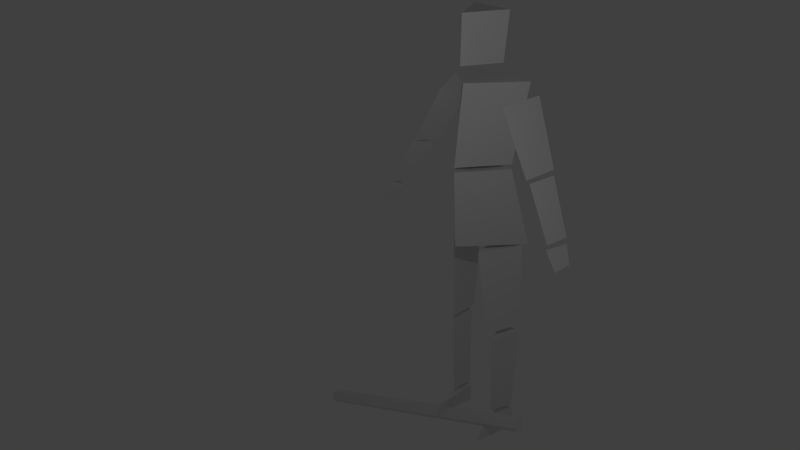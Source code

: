 # Source: Player.blend  (saved by Blender 2.76.0; exported with 4.5.12 LTS)
import bpy
from mathutils import Matrix  # noqa: F401  (used for matrix-valued properties, if any)

bpy.ops.wm.read_factory_settings(use_empty=True)
scene = bpy.context.scene
scene.name = 'Scene'

# ---- collections
col_collection_1 = bpy.data.collections.new('Collection 1'); scene.collection.children.link(col_collection_1)

# ---- materials (node trees are filled in below, after node groups)
mat_material = bpy.data.materials.new('Material')
mat_material.alpha_threshold = 0.0
mat_material.use_transparent_shadow = False
mat_material.roughness = 0.5
mat_material.line_color = (0.0, 0.0, 0.0, 1.0)

# ---- material node trees

# ---- world
world_world = bpy.data.worlds.new('World'); scene.world = world_world
world_world.color = (0.05088, 0.05088, 0.05088)
world_world.use_sun_shadow = False
world_world.sun_shadow_jitter_overblur = 0.0
world_world.cycles.sampling_method = 'MANUAL'
world_world.cycles.sample_map_resolution = 256

# ---- cameras
cam_camera = bpy.data.cameras.new('Camera')
cam_camera.clip_end = 100.0
cam_camera.lens = 35.0
cam_camera.sensor_width = 32.0
cam_camera.sensor_height = 18.0
cam_camera.ortho_scale = 7.314
cam_camera.dof.focus_distance = 0.0
cam_camera.dof.aperture_fstop = 128.0

# ---- lights
light_lamp = bpy.data.lights.new('Lamp', 'POINT')
light_lamp.transmission_factor = 0.0
light_lamp.cutoff_distance = 30.0
light_lamp.energy = 100.0
light_lamp.shadow_buffer_clip_start = 1.001
light_lamp.shadow_soft_size = 0.1
light_lamp.shadow_maximum_resolution = 0.006
light_lamp.use_absolute_resolution = True
light_lamp.cycles.use_multiple_importance_sampling = False

# ---- meshes
me_cylinder = bpy.data.meshes.new('Cylinder')
me_cylinder.from_pydata([(0.0, 0.2, -4.0), (0.0, 0.2, 4.0), (0.1732, 0.1, -4.0), (0.1732, 0.1, 4.0), (0.1732, -0.1, -4.0), (0.1732, -0.1, 4.0), (-1.748e-08, -0.2, -4.0), (-1.748e-08, -0.2, 4.0), (-0.1732, -0.1, -4.0), (-0.1732, -0.1, 4.0), (-0.1732, 0.1, -4.0), (-0.1732, 0.1, 4.0)], [], [(0, 1, 3, 2), (2, 3, 5, 4), (4, 5, 7, 6), (6, 7, 9, 8), (3, 1, 11, 9, 7, 5), (10, 11, 1, 0), (8, 9, 11, 10), (0, 2, 4, 6, 8, 10)])
me_cylinder.use_remesh_preserve_volume = False
me_cylinder.use_remesh_preserve_attributes = False
me_cylinder.use_mirror_vertex_groups = False
me_cylinder.update()
me_cube = bpy.data.meshes.new('Cube')
me_cube.from_pydata([(1.165, 0.736, 5.74), (1.0, 0.6867, 9.864), (0.8085, 0.3965, 7.74), (0.8085, 0.3965, 7.864), (1.288, 0.6568, 9.609), (2.017, 0.4123, 8.082), (1.614, 0.4123, 7.841), (1.79, -0.2791, 7.948), (0.8075, 0.5338, 9.214), (0.9647, -0.2343, 9.461), (2.093, 0.3259, 7.989), (2.731, 0.09464, 6.731), (2.396, 0.09464, 6.53), (2.542, -0.3536, 6.62), (1.709, 0.284, 7.643), (1.866, -0.2587, 7.89), (0.5226, 0.4154, 11.47), (0.4255, 0.3854, 10.25), (1.088, 0.613, 5.707), (1.066, 0.6715, 3.377), (0.4953, 0.6816, 3.286), (0.6018, -0.0137, 3.171), (0.2395, 0.5539, 5.662), (0.4059, -0.2576, 5.56), (1.066, 0.7148, 3.191), (0.9267, 0.7235, 0.6926), (0.5953, 0.7194, 0.6657), (0.6865, 0.1636, 0.6604), (0.5378, 0.6345, 3.142), (0.6804, 0.04483, 3.019), (2.782, 0.04793, 6.611), (2.949, -0.02384, 6.157), (2.698, -0.08537, 5.958), (2.844, -0.4083, 6.05), (2.483, 0.005964, 6.265), (2.555, -0.4037, 6.524), (0.8924, 0.7873, 0.5583), (1.011, 0.796, 0.003942), (0.5953, 0.7919, -0.00202), (0.7736, -0.4545, -0.001694), (0.5378, 0.707, 0.5473), (0.7674, -0.3378, 0.3009), (-1.165, 0.736, 5.74), (-1.0, 0.6867, 9.864), (-0.8085, 0.3965, 7.74), (-0.8085, 0.3965, 7.864), (0.0, 0.736, 5.74), (0.0, -0.6471, 5.74), (0.0, 0.3965, 7.74), (0.0, -0.7341, 7.74), (0.0, 0.3965, 7.864), (0.0, -0.7341, 7.864), (0.0, 0.6867, 9.864), (0.0, -0.4923, 9.864), (-1.288, 0.6568, 9.609), (-2.017, 0.4123, 8.082), (-1.614, 0.4123, 7.841), (-1.79, -0.2791, 7.948), (-0.8075, 0.5338, 9.214), (-0.9647, -0.2343, 9.461), (-2.093, 0.3259, 7.989), (-2.731, 0.09464, 6.731), (-2.396, 0.09464, 6.53), (-2.542, -0.3536, 6.62), (-1.709, 0.284, 7.643), (-1.866, -0.2587, 7.89), (-0.5226, 0.4154, 11.47), (-0.4255, 0.3854, 10.25), (0.0, 0.3854, 10.25), (0.0, -0.6035, 10.28), (0.0, 0.4154, 11.47), (0.0, -0.578, 11.47), (-1.088, 0.613, 5.707), (-1.066, 0.6715, 3.377), (-0.4953, 0.6816, 3.286), (-0.6018, -0.0137, 3.171), (-0.2395, 0.5539, 5.662), (-0.4059, -0.2576, 5.56), (-1.066, 0.7148, 3.191), (-0.9267, 0.7235, 0.6926), (-0.5953, 0.7194, 0.6657), (-0.6865, 0.1636, 0.6604), (-0.5378, 0.6345, 3.142), (-0.6804, 0.04483, 3.019), (-2.782, 0.04793, 6.611), (-2.949, -0.02384, 6.157), (-2.698, -0.08537, 5.958), (-2.844, -0.4083, 6.05), (-2.483, 0.005964, 6.265), (-2.555, -0.4037, 6.524), (-0.8924, 0.7873, 0.5583), (-1.011, 0.796, 0.003942), (-0.5953, 0.7919, -0.00202), (-0.7736, -0.4545, -0.001694), (-0.5378, 0.707, 0.5473), (-0.7674, -0.3378, 0.3009)], [], [(46, 0, 47), (2, 0, 46, 48), (49, 2, 48), (0, 2, 49, 47), (50, 3, 51), (1, 3, 50, 52), (53, 1, 52), (3, 1, 53, 51), (6, 5, 7), (4, 5, 6, 8), (9, 4, 8), (5, 4, 9, 7), (6, 7, 9, 8), (12, 11, 13), (10, 11, 12, 14), (15, 10, 14), (11, 10, 15, 13), (12, 13, 15, 14), (68, 17, 69), (16, 17, 68, 70), (71, 16, 70), (17, 16, 71, 69), (20, 19, 21), (18, 19, 20, 22), (23, 18, 22), (19, 18, 23, 21), (20, 21, 23, 22), (26, 25, 27), (24, 25, 26, 28), (29, 24, 28), (25, 24, 29, 27), (26, 27, 29, 28), (32, 31, 33), (30, 31, 32, 34), (35, 30, 34), (31, 30, 35, 33), (32, 33, 35, 34), (38, 37, 39), (36, 37, 38, 40), (41, 36, 40), (37, 36, 41, 39), (38, 39, 41, 40), (46, 47, 42), (44, 48, 46, 42), (49, 48, 44), (42, 47, 49, 44), (50, 51, 45), (43, 52, 50, 45), (53, 52, 43), (45, 51, 53, 43), (56, 57, 55), (54, 58, 56, 55), (59, 58, 54), (55, 57, 59, 54), (56, 58, 59, 57), (62, 63, 61), (60, 64, 62, 61), (65, 64, 60), (61, 63, 65, 60), (62, 64, 65, 63), (68, 69, 67), (66, 70, 68, 67), (71, 70, 66), (67, 69, 71, 66), (74, 75, 73), (72, 76, 74, 73), (77, 76, 72), (73, 75, 77, 72), (74, 76, 77, 75), (80, 81, 79), (78, 82, 80, 79), (83, 82, 78), (79, 81, 83, 78), (80, 82, 83, 81), (86, 87, 85), (84, 88, 86, 85), (89, 88, 84), (85, 87, 89, 84), (86, 88, 89, 87), (92, 93, 91), (90, 94, 92, 91), (95, 94, 90), (91, 93, 95, 90), (92, 94, 95, 93)])
me_cube.materials.append(mat_material)
me_cube.use_remesh_preserve_volume = False
me_cube.use_remesh_preserve_attributes = False
me_cube.use_mirror_vertex_groups = False
me_cube.update()
arm_armature = bpy.data.armatures.new('Armature')  # bones are not reproduced

# ---- objects
ob_armature = bpy.data.objects.new('Armature', arm_armature)
ob_cylinder = bpy.data.objects.new('Cylinder', me_cylinder)
ob_cube = bpy.data.objects.new('Cube', me_cube)
ob_lamp = bpy.data.objects.new('Lamp', light_lamp)
ob_camera = bpy.data.objects.new('Camera', cam_camera)

# ---- transforms, parenting, visibility, modifiers, constraints
ob_armature.location = (0.0, 0.0, 0.0)
ob_armature.show_in_front = True
ob_armature.lineart.crease_threshold = 0.0
ob_cylinder.parent = ob_armature
ob_cylinder.matrix_parent_inverse = Matrix(((-0.7791, 0.3174, 0.5406, -4.898), (0.05668, -0.8232, 0.5649, -5.89), (0.6243, 0.4708, 0.6234, -4.068), (0.0, 0.0, 0.0, 1.0)))
ob_cylinder.location = (0.1682, -2.147, 7.058)
ob_cylinder.rotation_euler = (-0.6784, -0.275, 0.4856)
ob_cylinder.lineart.crease_threshold = 0.0
ob_cube.parent = ob_armature
ob_cube.location = (0.0, 0.0, 0.0)
ob_cube.lock_rotations_4d = False
ob_cube.empty_display_type = 'ARROWS'
ob_cube.lineart.crease_threshold = 0.0
_vg = ob_cube.vertex_groups.new(name='hips')
_vg.add([0, 2, 42, 44, 46, 47, 48, 49], 1.0, 'REPLACE')
_vg = ob_cube.vertex_groups.new(name='chest')
_vg.add([1, 3, 43, 45, 50, 51, 52, 53], 1.0, 'REPLACE')
_vg = ob_cube.vertex_groups.new(name='head')
_vg.add([16, 17, 66, 67, 68, 69, 70, 71], 1.0, 'REPLACE')
_vg = ob_cube.vertex_groups.new(name='arm_upper.L')
_vg.add([4, 5, 6, 7, 8, 9], 1.0, 'REPLACE')
_vg = ob_cube.vertex_groups.new(name='arm_lower.L')
_vg.add([10, 11, 12, 13, 14, 15], 1.0, 'REPLACE')
_vg = ob_cube.vertex_groups.new(name='hand.L')
_vg.add([30, 31, 32, 33, 34, 35], 1.0, 'REPLACE')
_vg = ob_cube.vertex_groups.new(name='arm_upper.R')
_vg.add([54, 55, 56, 57, 58, 59], 1.0, 'REPLACE')
_vg = ob_cube.vertex_groups.new(name='arm_lower.R')
_vg.add([60, 61, 62, 63, 64, 65], 1.0, 'REPLACE')
_vg = ob_cube.vertex_groups.new(name='hand.R')
_vg.add([84, 85, 86, 87, 88, 89], 1.0, 'REPLACE')
_vg = ob_cube.vertex_groups.new(name='leg_upper.L')
_vg.add([18, 19, 20, 21, 22, 23], 1.0, 'REPLACE')
_vg = ob_cube.vertex_groups.new(name='leg_lower.L')
_vg.add([24, 25, 26, 27, 28, 29], 1.0, 'REPLACE')
_vg = ob_cube.vertex_groups.new(name='foot.L')
_vg.add([36, 37, 38, 39, 40, 41], 1.0, 'REPLACE')
_vg = ob_cube.vertex_groups.new(name='leg_upper.R')
_vg.add([72, 73, 74, 75, 76, 77], 1.0, 'REPLACE')
_vg = ob_cube.vertex_groups.new(name='leg_lower.R')
_vg.add([78, 79, 80, 81, 82, 83], 1.0, 'REPLACE')
_vg = ob_cube.vertex_groups.new(name='foot.R')
_vg.add([90, 91, 92, 93, 94, 95], 1.0, 'REPLACE')
_m = ob_cube.modifiers.new('Armature', 'ARMATURE')
_m.object = ob_armature
ob_lamp.location = (4.076, -4.812, 11.68)
ob_lamp.rotation_euler = (0.6503, 0.05522, 1.866)
ob_lamp.lock_rotations_4d = False
ob_lamp.empty_display_type = 'ARROWS'
ob_lamp.color = (0.0, 0.0, 0.0, 0.0)
ob_lamp.lineart.crease_threshold = 0.0
ob_camera.location = (13.0, -14.62, 15.83)
ob_camera.rotation_euler = (1.109, 0.01082, 0.8149)
ob_camera.lock_rotations_4d = False
ob_camera.empty_display_type = 'ARROWS'
ob_camera.color = (0.0, 0.0, 0.0, 0.0)
ob_camera.display_type = 'WIRE'
ob_camera.lineart.crease_threshold = 0.0

# ---- collection membership
col_collection_1.objects.link(ob_armature)
col_collection_1.objects.link(ob_cylinder)
col_collection_1.objects.link(ob_cube)
col_collection_1.objects.link(ob_lamp)
col_collection_1.objects.link(ob_camera)

# ---- scene / render settings (as saved in the file)
scene.camera = ob_camera
scene.frame_start = 1; scene.frame_end = 20; scene.frame_set(2)
scene.render.engine = 'BLENDER_EEVEE_NEXT'
scene.render.resolution_percentage = 50
scene.render.dither_intensity = 0.0
scene.cycles.use_denoising = False
scene.cycles.samples = 10
scene.cycles.sampling_pattern = 'TABULATED_SOBOL'
scene.cycles.light_sampling_threshold = 0.0
scene.cycles.use_adaptive_sampling = False
scene.cycles.use_light_tree = False
scene.cycles.blur_glossy = 0.0
scene.cycles.pixel_filter_type = 'GAUSSIAN'
scene.cycles.sample_clamp_indirect = 0.0
scene.view_settings.view_transform = 'Standard'
bpy.context.view_layer.update()
